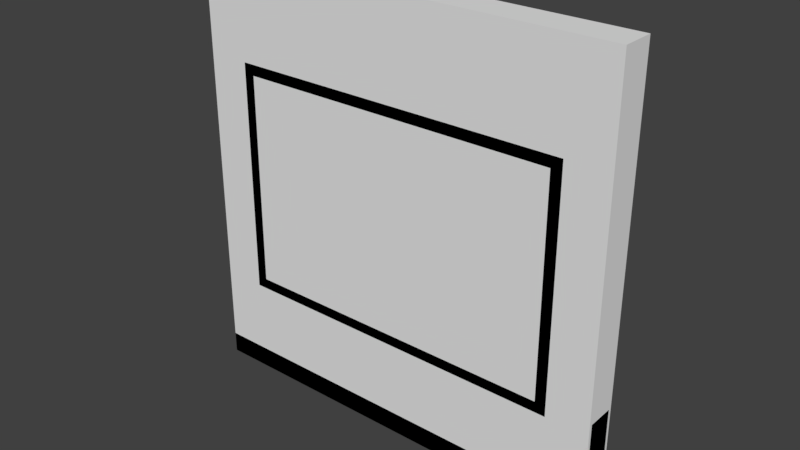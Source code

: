 # Source: zom_dah_window_4x4m_c.blend  (saved by Blender 2.79.0; exported with 4.5.12 LTS)
import bpy
from mathutils import Matrix  # noqa: F401  (used for matrix-valued properties, if any)

bpy.ops.wm.read_factory_settings(use_empty=True)
scene = bpy.context.scene
scene.name = 'Scene'

# ---- collections
col_collection_1 = bpy.data.collections.new('Collection 1'); scene.collection.children.link(col_collection_1)

# ---- materials (node trees are filled in below, after node groups)
mat_mtl_floor_trim = bpy.data.materials.new('mtl_floor_trim')
mat_mtl_floor_trim.alpha_threshold = 0.0
mat_mtl_floor_trim.use_transparent_shadow = False
mat_mtl_floor_trim.roughness = 0.5
mat_mtl_wall_01 = bpy.data.materials.new('mtl_wall_01')
mat_mtl_wall_01.alpha_threshold = 0.0
mat_mtl_wall_01.use_transparent_shadow = False
mat_mtl_wall_01.roughness = 0.5

# ---- material node trees

# ---- world
world_world = bpy.data.worlds.new('World'); scene.world = world_world
world_world.color = (0.05088, 0.05088, 0.05088)
world_world.use_sun_shadow = False
world_world.sun_shadow_jitter_overblur = 0.0
world_world.cycles.sampling_method = 'MANUAL'

# ---- meshes
me_c_box_004 = bpy.data.meshes.new('c_box_004')
me_c_box_004.from_pydata([(0.0, -0.25, 0.0), (0.0, -0.25, 1.0), (0.0, -5.96e-08, 0.0), (0.0, -5.96e-08, 1.0), (4.0, -0.25, 0.0), (4.0, -0.25, 1.0), (4.0, -5.96e-08, 0.0), (4.0, -5.96e-08, 1.0)], [], [(0, 1, 3, 2), (2, 3, 7, 6), (6, 7, 5, 4), (4, 5, 1, 0), (2, 6, 4, 0), (7, 3, 1, 5)])
me_c_box_004.use_remesh_preserve_volume = False
me_c_box_004.use_remesh_preserve_attributes = False
me_c_box_004.use_mirror_vertex_groups = False
me_c_box_004.update()
me_c_box_003 = bpy.data.meshes.new('c_box_003')
me_c_box_003.from_pydata([(0.0, -0.25, 0.0), (0.0, -0.25, 1.0), (0.0, -5.96e-08, 0.0), (0.0, -5.96e-08, 1.0), (4.0, -0.25, 0.0), (4.0, -0.25, 1.0), (4.0, -5.96e-08, 0.0), (4.0, -5.96e-08, 1.0)], [], [(0, 1, 3, 2), (2, 3, 7, 6), (6, 7, 5, 4), (4, 5, 1, 0), (2, 6, 4, 0), (7, 3, 1, 5)])
me_c_box_003.use_remesh_preserve_volume = False
me_c_box_003.use_remesh_preserve_attributes = False
me_c_box_003.use_mirror_vertex_groups = False
me_c_box_003.update()
me_c_box_002 = bpy.data.meshes.new('c_box_002')
me_c_box_002.from_pydata([(0.0, -0.25, 0.0), (0.0, -0.25, 4.0), (0.0, -5.96e-08, 0.0), (0.0, -5.96e-08, 4.0), (0.5, -0.25, 0.0), (0.5, -0.25, 4.0), (0.5, -5.96e-08, 0.0), (0.5, -5.96e-08, 4.0)], [], [(0, 1, 3, 2), (2, 3, 7, 6), (6, 7, 5, 4), (4, 5, 1, 0), (2, 6, 4, 0), (7, 3, 1, 5)])
me_c_box_002.use_remesh_preserve_volume = False
me_c_box_002.use_remesh_preserve_attributes = False
me_c_box_002.use_mirror_vertex_groups = False
me_c_box_002.update()
me_c_box_001 = bpy.data.meshes.new('c_box_001')
me_c_box_001.from_pydata([(0.0, -0.25, 0.0), (0.0, -0.25, 4.0), (0.0, -5.96e-08, 0.0), (0.0, -5.96e-08, 4.0), (0.5, -0.25, 0.0), (0.5, -0.25, 4.0), (0.5, -5.96e-08, 0.0), (0.5, -5.96e-08, 4.0)], [], [(0, 1, 3, 2), (2, 3, 7, 6), (6, 7, 5, 4), (4, 5, 1, 0), (2, 6, 4, 0), (7, 3, 1, 5)])
me_c_box_001.use_remesh_preserve_volume = False
me_c_box_001.use_remesh_preserve_attributes = False
me_c_box_001.use_mirror_vertex_groups = False
me_c_box_001.update()
me_co_culling = bpy.data.meshes.new('co_culling')
me_co_culling.from_pydata([(0.0, -0.28, 0.0), (0.0, -0.28, 4.0), (0.0, 0.03, 0.0), (0.0, 0.03, 4.0), (4.0, -0.28, 0.0), (4.0, -0.28, 4.0), (4.0, 0.03, 0.0), (4.0, 0.03, 4.0)], [], [(0, 2, 3, 1), (2, 6, 7, 3), (6, 4, 5, 7), (4, 0, 1, 5), (2, 0, 4, 6), (7, 5, 1, 3)])
me_co_culling.use_remesh_preserve_volume = False
me_co_culling.use_remesh_preserve_attributes = False
me_co_culling.use_mirror_vertex_groups = False
me_co_culling.update()
me_g_trim = bpy.data.meshes.new('g_trim')
me_g_trim.from_pydata([(3.5, 0.03, 3.0), (3.5, 0.03, 1.0), (0.5, 0.03, 3.0), (0.5, 0.03, 1.0), (0.4, -0.28, 0.9), (0.4, -0.28, 3.1), (3.6, -0.28, 0.9), (3.6, -0.28, 3.1), (0.5, -0.28, 1.0), (0.5, -0.28, 3.0), (3.5, -0.28, 1.0), (3.5, -0.28, 3.0), (0.5, 0.03, 1.0), (0.5, 0.03, 3.0), (3.5, 0.03, 1.0), (3.5, 0.03, 3.0), (0.4, -0.28, 0.9), (0.4, -0.28, 3.1), (3.6, -0.28, 0.9), (3.6, -0.28, 3.1), (0.5, -0.28, 1.0), (0.5, -0.28, 3.0), (3.5, -0.28, 1.0), (3.5, -0.28, 3.0), (3.6, -0.28, 3.1), (0.4, -0.28, 3.1), (3.6, 0.03, 0.9), (3.6, 0.03, 3.1), (3.6, -0.28, 0.9), (0.4, -0.28, 0.9), (0.5, 0.03, 1.0), (3.5, 0.03, 1.0), (0.4, 0.03, 0.9), (3.6, 0.03, 0.9), (3.5, 0.03, 3.0), (3.5, 0.03, 1.0), (3.6, 0.03, 0.9), (3.6, 0.03, 3.1), (0.5, 0.03, 3.0), (0.5, 0.03, 1.0), (0.4, 0.03, 0.9), (0.4, 0.03, 3.1), (0.5, 0.03, 3.0), (3.5, 0.03, 3.0), (0.4, 0.03, 3.1), (3.6, 0.03, 3.1), (0.4, -0.28, 0.9), (0.4, -0.28, 3.1), (0.4, 0.03, 0.9), (0.4, 0.03, 3.1), (0.4, 0.03, 3.1), (3.6, 0.03, 3.1), (0.4, 0.03, 0.9), (3.6, 0.03, 0.9), (4.0, -0.25, 0.2), (0.0, -0.25, 0.2), (4.0, -0.28, 0.2), (0.0, -0.28, 0.2), (4.0, -0.28, 0.2), (0.0, -0.28, 0.2), (4.0, -0.28, -2.086e-07), (0.0, -0.28, -2.086e-07)], [], [(9, 8, 3, 2), (23, 21, 13, 15), (22, 20, 16, 18), (21, 23, 19, 17), (20, 22, 14, 12), (46, 47, 49, 48), (11, 10, 6, 7), (8, 9, 5, 4), (10, 11, 0, 1), (25, 24, 51, 50), (28, 29, 52, 53), (7, 6, 26, 27), (31, 33, 32, 30), (35, 34, 37, 36), (39, 40, 41, 38), (43, 42, 44, 45), (54, 55, 57, 56), (58, 59, 61, 60)])
_uv = me_g_trim.uv_layers.new(name='UVMap')
_uv.uv.foreach_set('vector', [0.36, 0.0, 0.36, -1.0, 0.515, -1.0, 0.515, 0.0, 0.25, 0.36, -1.25, 0.36, -1.25, 0.515, 0.25, 0.515, 0.25, 1.0, -1.25, 1.0, -1.3, 0.95, 0.3, 0.95, 0.75, 0.0, 2.25, 0.0, 2.3, 0.05, 0.7, 0.05, 0.75, 0.36, 2.25, 0.36, 2.25, 0.515, 0.75, 0.515, 0.36, 0.95, 0.36, 2.05, 0.515, 2.05, 0.515, 0.95, 0.25, 0.0, 0.25, -1.0, 0.3, -1.05, 0.3, 0.05, 0.75, 1.0, 0.75, 2.0, 0.7, 2.05, 0.7, 0.95, 0.36, 1.0, 0.36, 2.0, 0.515, 2.0, 0.515, 1.0, 0.7, 0.36, 2.3, 0.36, 2.3, 0.515, 0.7, 0.515, 0.3, 0.36, -1.3, 0.36, -1.3, 0.515, 0.3, 0.515, 0.36, 0.05, 0.36, -1.05, 0.515, -1.05, 0.515, 0.05, 0.25, 1.0, 0.3, 0.95, -1.3, 0.95, -1.25, 1.0, 0.25, 1.0, 0.25, 2.0, 0.3, 2.05, 0.3, 0.95, 0.75, 1.0, 0.7, 0.95, 0.7, 2.05, 0.75, 2.0, 0.25, 0.0, -1.25, 0.0, -1.3, 0.05, 0.3, 0.05, 0.5, 0.375, -1.5, 0.375, -1.5, 0.36, 0.5, 0.36, 0.5, 0.6, -1.5, 0.6, -1.5, 0.5, 0.5, 0.5])
me_g_trim.materials.append(mat_mtl_floor_trim)
me_g_trim.use_remesh_preserve_volume = False
me_g_trim.use_remesh_preserve_attributes = False
me_g_trim.use_mirror_vertex_groups = False
me_g_trim.update()
me_g_wall = bpy.data.meshes.new('g_wall')
me_g_wall.from_pydata([(0.4, -0.25, 0.9), (0.4, -0.25, 3.1), (3.6, -0.25, 0.9), (3.6, -0.25, 3.1), (4.0, -0.25, 4.0), (4.0, -0.25, 0.2), (0.0, -0.25, 4.0), (0.0, -0.25, 0.2), (3.6, -1.639e-07, 3.1), (3.6, -1.639e-07, 0.9), (3.6, -0.25, 0.9), (3.6, -0.25, 3.1), (4.0, -0.25, 4.0), (4.0, -0.25, 0.2), (0.4, 3.278e-07, 0.9), (0.4, 3.278e-07, 3.1), (0.0, 3.874e-07, 4.0), (0.0, 3.874e-07, 0.0), (4.0, -2.235e-07, 4.0), (4.0, -2.235e-07, 0.0), (0.4, 3.278e-07, 0.9), (0.4, 3.278e-07, 3.1), (0.0, 3.874e-07, 4.0), (0.0, 3.874e-07, -1.49e-08)], [], [(1, 3, 4, 6), (2, 0, 7, 5), (0, 1, 6, 7), (8, 15, 16, 18), (11, 10, 13, 12), (14, 9, 19, 17), (9, 8, 18, 19), (21, 20, 23, 22)])
_uv = me_g_wall.uv_layers.new(name='UVMap')
_uv.uv.foreach_set('vector', [0.05139, 0.8845, 0.4614, 0.8845, 0.5127, 0.9999, 0.0001336, 0.9999, 0.4614, 0.6026, 0.05139, 0.6026, 0.0001332, 0.5129, 0.5127, 0.5129, 0.05139, 0.6026, 0.05139, 0.8845, 0.0001336, 0.9999, 0.0001332, 0.5129, 0.1155, 0.05139, 0.1155, 0.4614, 0.0001332, 0.5127, 0.0001332, 0.0001336, 0.5645, 0.3717, 0.5645, 0.08983, 0.6157, 0.0001332, 0.6157, 0.4871, 0.3974, 0.4614, 0.3974, 0.05139, 0.5127, 0.0001332, 0.5127, 0.5127, 0.3974, 0.05139, 0.1155, 0.05139, 0.0001332, 0.0001336, 0.5127, 0.0001332, 0.5129, 0.3974, 0.5129, 0.1155, 0.5642, 0.0001332, 0.5642, 0.5127])
me_g_wall.materials.append(mat_mtl_wall_01)
me_g_wall.use_remesh_preserve_volume = False
me_g_wall.use_remesh_preserve_attributes = False
me_g_wall.use_mirror_vertex_groups = False
me_g_wall.update()

# ---- objects
ob_c_box_004 = bpy.data.objects.new('c_box_004', me_c_box_004)
ob_c_box_003 = bpy.data.objects.new('c_box_003', me_c_box_003)
ob_c_box_002 = bpy.data.objects.new('c_box_002', me_c_box_002)
ob_c_box_001 = bpy.data.objects.new('c_box_001', me_c_box_001)
ob_co_culling = bpy.data.objects.new('co_culling', me_co_culling)
ob_g_trim = bpy.data.objects.new('g_trim', me_g_trim)
ob_g_wall = bpy.data.objects.new('g_wall', me_g_wall)

# ---- transforms, parenting, visibility, modifiers, constraints
ob_c_box_004.location = (0.0, 0.0, 0.0)
ob_c_box_004.lineart.crease_threshold = 0.0
ob_c_box_003.location = (0.0, 0.0, 0.0)
ob_c_box_003.lineart.crease_threshold = 0.0
ob_c_box_002.location = (0.0, 0.0, 0.0)
ob_c_box_002.lineart.crease_threshold = 0.0
ob_c_box_001.location = (0.0, 0.0, 0.0)
ob_c_box_001.lineart.crease_threshold = 0.0
ob_co_culling.location = (0.0, 0.0, 0.0)
ob_co_culling.lineart.crease_threshold = 0.0
ob_g_trim.location = (0.0, 0.0, 0.0)
ob_g_trim.lineart.crease_threshold = 0.0
ob_g_wall.location = (0.0, 0.0, 0.0)
ob_g_wall.lineart.crease_threshold = 0.0

# ---- collection membership
col_collection_1.objects.link(ob_c_box_004)
col_collection_1.objects.link(ob_c_box_003)
col_collection_1.objects.link(ob_c_box_002)
col_collection_1.objects.link(ob_c_box_001)
col_collection_1.objects.link(ob_co_culling)
col_collection_1.objects.link(ob_g_trim)
col_collection_1.objects.link(ob_g_wall)

# ---- scene / render settings (as saved in the file)
scene.frame_start = 1; scene.frame_end = 250; scene.frame_set(1)
scene.render.engine = 'BLENDER_EEVEE_NEXT'
scene.render.resolution_percentage = 50
scene.render.dither_intensity = 0.0
scene.cycles.use_denoising = False
scene.cycles.samples = 128
scene.cycles.sampling_pattern = 'TABULATED_SOBOL'
scene.cycles.use_adaptive_sampling = False
scene.cycles.use_light_tree = False
scene.cycles.blur_glossy = 0.0
scene.cycles.sample_clamp_indirect = 0.0
scene.view_settings.view_transform = 'Standard'
bpy.context.view_layer.update()

# ---- added for rendering (the .blend has no active camera and no usable light): camera, sun
cam_auto = bpy.data.cameras.new('AutoCamera')
cam_auto.lens = 50.0
cam_auto.sensor_width = 36.0
cam_auto.clip_end = 1000.0
ob_auto_camera = bpy.data.objects.new('AutoCamera', cam_auto)
scene.collection.objects.link(ob_auto_camera)
ob_auto_camera.location = (7.24171, -6.41506, 6.19337)
ob_auto_camera.rotation_euler = (1.09748, -7.21219e-08, 0.694738)
scene.camera = ob_auto_camera
light_auto_sun = bpy.data.lights.new('AutoSun', 'SUN')
light_auto_sun.energy = 3.0
light_auto_sun.angle = 0.0523599
ob_auto_sun = bpy.data.objects.new('AutoSun', light_auto_sun)
scene.collection.objects.link(ob_auto_sun)
ob_auto_sun.rotation_euler = (0.872665, 0.174533, 0.523599)
bpy.context.view_layer.update()
